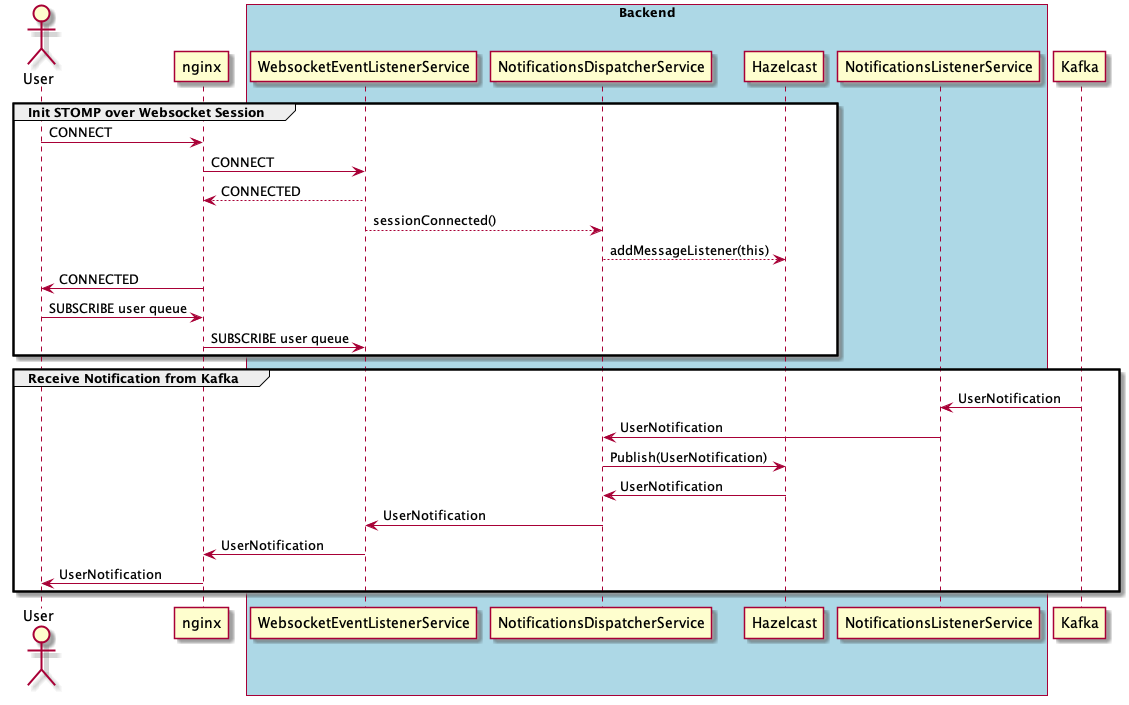

The diagram above was rendered by PlantUML. Its source (embedded in the PNG):
@startuml

actor User

group Init STOMP over Websocket Session

User -> nginx: CONNECT
nginx -> WebsocketEventListenerService: CONNECT
WebsocketEventListenerService --> nginx: CONNECTED
WebsocketEventListenerService --> NotificationsDispatcherService: sessionConnected()
NotificationsDispatcherService --> Hazelcast: addMessageListener(this)
nginx -> User: CONNECTED
User -> nginx: SUBSCRIBE user queue
nginx -> WebsocketEventListenerService: SUBSCRIBE user queue

end

box "Backend" #LightBlue
	participant WebsocketEventListenerService
	participant NotificationsDispatcherService
	participant Hazelcast
  participant NotificationsListenerService
end box

group Receive Notification from Kafka

Kafka -> NotificationsListenerService: UserNotification
NotificationsListenerService -> NotificationsDispatcherService: UserNotification
NotificationsDispatcherService -> Hazelcast: Publish(UserNotification)
Hazelcast -> NotificationsDispatcherService: UserNotification
NotificationsDispatcherService -> WebsocketEventListenerService: UserNotification
WebsocketEventListenerService -> nginx: UserNotification
nginx -> User: UserNotification

end


@enduml